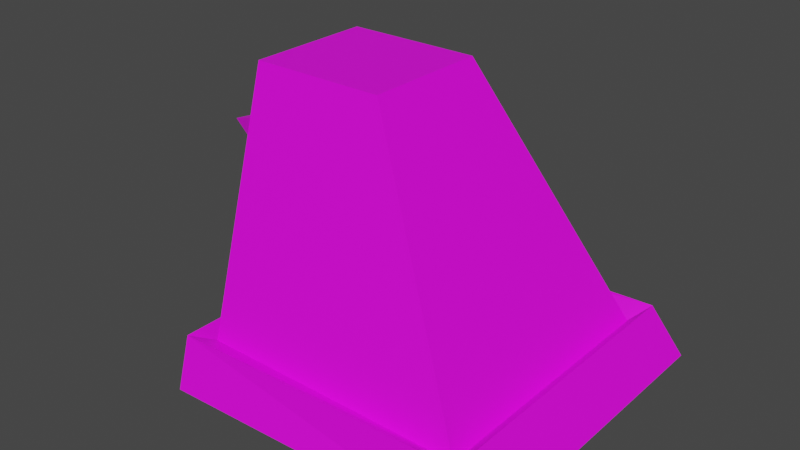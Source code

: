 # Source: Tsla_Base.blend  (saved by Blender 3.3.6; exported with 4.5.12 LTS)
import bpy
from mathutils import Matrix  # noqa: F401  (used for matrix-valued properties, if any)

bpy.ops.wm.read_factory_settings(use_empty=True)
scene = bpy.context.scene
scene.name = 'Scene'

# ---- collections
col_collection = bpy.data.collections.new('Collection'); scene.collection.children.link(col_collection)

# ---- images (referenced by path relative to the original .blend; pixels are not part of the script)
import os
ASSET_DIR = os.environ.get("B2B_ASSET_DIR", "")  # directory of the original .blend (textures are referenced by path, not embedded)
HERE = os.path.dirname(os.path.abspath(__file__))  # packed textures are extracted next to this script under _unpacked/

def load_image(name, relpath, width, height, colorspace="sRGB"):
    """Load a texture the original file referenced (path relative to the .blend, or extracted next to this script)."""
    p = next((c for c in (os.path.join(HERE, relpath), os.path.join(ASSET_DIR, relpath)) if relpath and os.path.exists(c)), "")
    if p:
        img = bpy.data.images.load(p, check_existing=True)
        img.name = name
    else:  # same state as the original file: an image datablock whose file is absent (Cycles renders it pink)
        img = bpy.data.images.new(name, width, height)
        img.source = "FILE"
        img.filepath = "//" + (relpath or name)
    img.colorspace_settings.name = colorspace
    return img
img_tesla_texture = load_image('Tesla Texture', 'Tesla Texture.png', 1024, 1024, 'sRGB')

# ---- materials (node trees are filled in below, after node groups)
mat_tesla_material = bpy.data.materials.new('Tesla Material')
mat_tesla_material.alpha_threshold = 0.0
mat_tesla_material.use_transparent_shadow = False
mat_tesla_material.roughness = 0.5
mat_tesla_material.line_color = (0.0, 0.0, 0.0, 1.0)

# ---- material node trees
mat_tesla_material.use_nodes = True; mat_tesla_material.node_tree.nodes.clear()
_N = mat_tesla_material.node_tree.nodes; _L = mat_tesla_material.node_tree.links
n0 = _N.new('ShaderNodeOutputMaterial'); n0.name = 'Material Output'; n0.location = (300, 300)
n1 = _N.new('ShaderNodeBsdfPrincipled'); n1.name = 'Principled BSDF'; n1.location = (10, 300)
n1.distribution = 'GGX'
n1.subsurface_method = 'RANDOM_WALK_SKIN'
n1.inputs[3].default_value = 1.45
n1.inputs[27].default_value = (0.0, 0.0, 0.0, 1.0)
n1.inputs[28].default_value = 1.0
n2 = _N.new('ShaderNodeTexImage'); n2.name = 'Image Texture'; n2.location = (-280, 280)
n2.image = img_tesla_texture
_L.new(n1.outputs[0], n0.inputs[0])
_L.new(n2.outputs[0], n1.inputs[0])
n0.is_active_output = True

# ---- world
world_world = bpy.data.worlds.new('World'); scene.world = world_world
world_world.use_nodes = True; world_world.node_tree.nodes.clear()
_N = world_world.node_tree.nodes; _L = world_world.node_tree.links
n0 = _N.new('ShaderNodeOutputWorld'); n0.name = 'World Output'; n0.location = (300, 300)
n1 = _N.new('ShaderNodeBackground'); n1.name = 'Background'; n1.location = (10, 300)
n1.inputs[0].default_value = (0.05088, 0.05088, 0.05088, 1.0)
_L.new(n1.outputs[0], n0.inputs[0])
n0.is_active_output = True
world_world.color = (0.05088, 0.05088, 0.05088)
world_world.use_sun_shadow = False
world_world.sun_shadow_jitter_overblur = 0.0

# ---- meshes
me_cube = bpy.data.meshes.new('Cube')
me_cube.from_pydata([(-0.1021, 0.4234, 1.0), (1.0, 1.0, -1.0), (-0.1021, -0.4234, 1.0), (1.0, -1.0, -1.0), (-1.0, 0.4234, 1.0), (-1.0, 1.0, -1.0), (-1.0, -0.4234, 1.0), (-1.0, -1.0, -1.0), (0.8165, 0.904, -0.6671), (-1.0, -0.904, -0.6671), (0.8165, -0.904, -0.6671), (-1.0, 0.904, -0.6671), (-0.9876, 0.2552, 0.07999), (-0.9876, 0.2552, 0.5904), (-0.9876, -0.2552, 0.5904), (-0.9876, -0.2552, 0.07999), (-1.709, -2.616e-09, 0.3352), (-1.036, -0.3823, -0.04632), (-1.036, -0.3823, 0.7182), (-1.036, 0.3823, -0.04632), (-1.036, 0.3823, 0.7182), (-0.9177, -0.3823, -0.04632), (-0.9177, -0.3823, 0.7182), (-0.9177, 0.3823, -0.04632), (-0.9177, 0.3823, 0.7182), (-1.116, 1.136, -0.9608), (-1.116, -1.136, -0.9608), (1.117, 1.105, -0.9054), (0.9164, 1.028, -0.5763), (0.9164, -1.028, -0.5763), (1.117, -1.105, -0.9054), (-1.14, 1.018, -0.6342), (-1.14, -1.018, -0.6342)], [], [(0, 4, 6, 2), (10, 2, 6, 9), (9, 6, 4, 11), (8, 0, 2, 10), (11, 4, 0, 8), (11, 8, 28, 31), (9, 11, 31, 32), (3, 1, 27, 30), (5, 7, 26, 25), (12, 16, 13), (13, 16, 14), (14, 16, 15), (15, 16, 12), (17, 18, 20, 19), (19, 20, 24, 23), (21, 22, 18, 17), (19, 23, 21, 17), (24, 20, 18, 22), (25, 31, 28, 27), (27, 28, 29, 30), (26, 32, 31, 25), (30, 29, 32, 26), (1, 5, 25, 27), (10, 9, 32, 29), (7, 3, 30, 26), (8, 10, 29, 28)])
_uv = me_cube.uv_layers.new(name='UVMap')
_uv.uv.foreach_set('vector', [0.9922, 0.1857, 0.8719, 0.1857, 0.8719, 0.07223, 0.9922, 0.07223, 0.03265, 0.1701, 0.2513, 0.3163, 0.2391, 0.436, 0.00783, 0.4123, 0.6485, 0.00783, 0.8719, 0.07223, 0.8719, 0.1857, 0.6485, 0.2501, 0.2125, 0.00783, 0.3356, 0.2403, 0.2513, 0.3163, 0.03265, 0.1701, 0.4558, 0.00783, 0.4558, 0.2403, 0.3356, 0.2403, 0.2125, 0.00783, 0.2616, 0.4716, 0.02591, 0.5322, 0.00783, 0.5156, 0.2759, 0.4516, 0.7437, 0.281, 0.7437, 0.5232, 0.7245, 0.5385, 0.7245, 0.2657, 0.4718, 0.5669, 0.4715, 0.2933, 0.4876, 0.2971, 0.4879, 0.563, 0.6485, 0.5519, 0.6485, 0.284, 0.665, 0.2657, 0.665, 0.5701, 0.2916, 0.5731, 0.3954, 0.5428, 0.3305, 0.6293, 0.3305, 0.6293, 0.3954, 0.5428, 0.3954, 0.6509, 0.3372, 0.4516, 0.3954, 0.5428, 0.2942, 0.5047, 0.2942, 0.5047, 0.3954, 0.5428, 0.2916, 0.5731, 0.751, 0.5858, 0.751, 0.6882, 0.6485, 0.6882, 0.6485, 0.5858, 0.4268, 0.6565, 0.4268, 0.7589, 0.411, 0.7589, 0.411, 0.6565, 0.411, 0.5541, 0.411, 0.4516, 0.4268, 0.4516, 0.4268, 0.5541, 0.4268, 0.6565, 0.411, 0.6565, 0.411, 0.5541, 0.4268, 0.5541, 0.411, 0.7589, 0.4268, 0.7589, 0.4268, 0.8614, 0.411, 0.8614, 0.5857, 0.00783, 0.6329, 0.02188, 0.5381, 0.297, 0.4876, 0.2971, 0.4876, 0.2971, 0.5381, 0.297, 0.5385, 0.5633, 0.4879, 0.563, 0.665, 0.2657, 0.7088, 0.2816, 0.7088, 0.5543, 0.665, 0.5701, 0.4879, 0.563, 0.5385, 0.5633, 0.6329, 0.8393, 0.5855, 0.8532, 0.4715, 0.2933, 0.5609, 0.01753, 0.5857, 0.00783, 0.4876, 0.2971, 0.02591, 0.7744, 0.2616, 0.835, 0.2759, 0.8549, 0.00783, 0.791, 0.5608, 0.8435, 0.4718, 0.5669, 0.4879, 0.563, 0.5855, 0.8532, 0.02591, 0.5322, 0.02591, 0.7744, 0.00783, 0.791, 0.00783, 0.5156])
me_cube.materials.append(mat_tesla_material)
me_cube.use_mirror_y = True
me_cube.use_mirror_vertex_groups = False
me_cube.use_paint_bone_selection = False
me_cube.use_paint_mask = True
me_cube.update()

# ---- objects
ob_cube = bpy.data.objects.new('Cube', me_cube)

# ---- transforms, parenting, visibility, modifiers, constraints
ob_cube.location = (0.0, 0.0, 1.016)
ob_cube.lock_rotations_4d = False
ob_cube.empty_display_type = 'ARROWS'
ob_cube.lineart.crease_threshold = 0.0
ob_cube.use_mesh_mirror_y = True

# ---- collection membership
col_collection.objects.link(ob_cube)

# ---- scene / render settings (as saved in the file)
scene.frame_start = 1; scene.frame_end = 250; scene.frame_set(1)
scene.render.engine = 'BLENDER_EEVEE_NEXT'
scene.cycles.sampling_pattern = 'TABULATED_SOBOL'
scene.cycles.use_light_tree = False
scene.view_settings.view_transform = 'Filmic'
bpy.context.view_layer.update()

# ---- added for rendering (the .blend has no active camera and no usable light): camera, sun
cam_auto = bpy.data.cameras.new('AutoCamera')
cam_auto.lens = 50.0
cam_auto.sensor_width = 36.0
cam_auto.clip_end = 1000.0
ob_auto_camera = bpy.data.objects.new('AutoCamera', cam_auto)
scene.collection.objects.link(ob_auto_camera)
ob_auto_camera.location = (3.53523, -4.59788, 4.0811)
ob_auto_camera.rotation_euler = (1.09748, -7.21219e-08, 0.694738)
scene.camera = ob_auto_camera
light_auto_sun = bpy.data.lights.new('AutoSun', 'SUN')
light_auto_sun.energy = 3.0
light_auto_sun.angle = 0.0523599
ob_auto_sun = bpy.data.objects.new('AutoSun', light_auto_sun)
scene.collection.objects.link(ob_auto_sun)
ob_auto_sun.rotation_euler = (0.872665, 0.174533, 0.523599)
bpy.context.view_layer.update()
